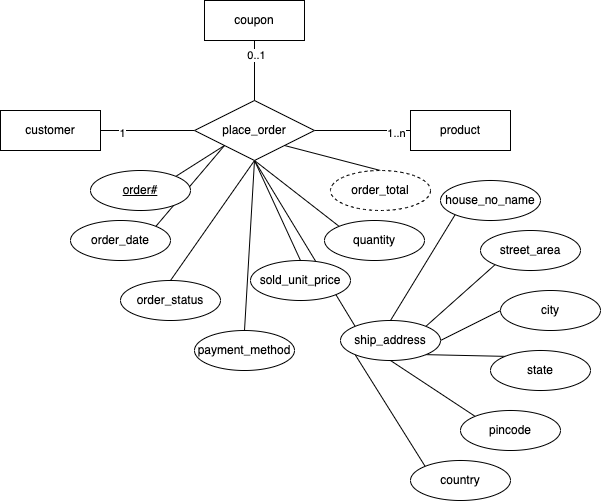

The diagram above was exported from draw.io. Its source (the exported page's mxGraphModel, read from the mxfile embedded in the PNG):
<mxGraphModel dx="950" dy="-720" grid="1" gridSize="10" guides="1" tooltips="1" connect="1" arrows="1" fold="1" page="1" pageScale="1" pageWidth="827" pageHeight="1169" math="0" shadow="0">
  <root>
    <mxCell id="0" />
    <mxCell id="1" parent="0" />
    <mxCell id="2" style="edgeStyle=none;html=1;exitX=1;exitY=0.5;exitDx=0;exitDy=0;entryX=0;entryY=0.5;entryDx=0;entryDy=0;endArrow=none;endFill=0;" parent="1" source="4" target="14" edge="1">
      <mxGeometry relative="1" as="geometry" />
    </mxCell>
    <mxCell id="3" value="1" style="edgeLabel;html=1;align=center;verticalAlign=middle;resizable=0;points=[];" parent="2" vertex="1" connectable="0">
      <mxGeometry x="-0.5623" y="-2" relative="1" as="geometry">
        <mxPoint as="offset" />
      </mxGeometry>
    </mxCell>
    <mxCell id="4" value="customer" style="whiteSpace=wrap;html=1;align=center;" parent="1" vertex="1">
      <mxGeometry x="40" y="1300" width="100" height="40" as="geometry" />
    </mxCell>
    <mxCell id="5" value="product" style="whiteSpace=wrap;html=1;align=center;" parent="1" vertex="1">
      <mxGeometry x="450" y="1300" width="100" height="40" as="geometry" />
    </mxCell>
    <mxCell id="6" style="edgeStyle=none;html=1;exitX=1;exitY=0.5;exitDx=0;exitDy=0;entryX=0;entryY=0.5;entryDx=0;entryDy=0;endArrow=none;endFill=0;" parent="1" source="14" target="5" edge="1">
      <mxGeometry relative="1" as="geometry" />
    </mxCell>
    <mxCell id="7" value="1..n" style="edgeLabel;html=1;align=center;verticalAlign=middle;resizable=0;points=[];" parent="6" vertex="1" connectable="0">
      <mxGeometry x="0.6786" y="-2" relative="1" as="geometry">
        <mxPoint as="offset" />
      </mxGeometry>
    </mxCell>
    <mxCell id="8" style="edgeStyle=none;html=1;exitX=0;exitY=1;exitDx=0;exitDy=0;entryX=1;entryY=0;entryDx=0;entryDy=0;endArrow=none;endFill=0;" parent="1" source="14" target="35" edge="1">
      <mxGeometry relative="1" as="geometry" />
    </mxCell>
    <mxCell id="9" style="edgeStyle=none;html=1;exitX=0;exitY=1;exitDx=0;exitDy=0;entryX=1;entryY=0;entryDx=0;entryDy=0;endArrow=none;endFill=0;" parent="1" source="14" target="18" edge="1">
      <mxGeometry relative="1" as="geometry" />
    </mxCell>
    <mxCell id="10" style="edgeStyle=none;html=1;exitX=0.5;exitY=1;exitDx=0;exitDy=0;entryX=0.5;entryY=0;entryDx=0;entryDy=0;endArrow=none;endFill=0;" parent="1" source="14" target="19" edge="1">
      <mxGeometry relative="1" as="geometry" />
    </mxCell>
    <mxCell id="11" style="edgeStyle=none;html=1;exitX=0.5;exitY=1;exitDx=0;exitDy=0;entryX=0.5;entryY=0;entryDx=0;entryDy=0;endArrow=none;endFill=0;" parent="1" source="14" target="20" edge="1">
      <mxGeometry relative="1" as="geometry" />
    </mxCell>
    <mxCell id="12" style="edgeStyle=none;html=1;exitX=0.5;exitY=1;exitDx=0;exitDy=0;entryX=0;entryY=0;entryDx=0;entryDy=0;endArrow=none;endFill=0;" parent="1" source="14" target="28" edge="1">
      <mxGeometry relative="1" as="geometry" />
    </mxCell>
    <mxCell id="13" style="edgeStyle=none;html=1;exitX=1;exitY=1;exitDx=0;exitDy=0;entryX=0.5;entryY=0;entryDx=0;entryDy=0;endArrow=none;endFill=0;" parent="1" source="14" target="21" edge="1">
      <mxGeometry relative="1" as="geometry" />
    </mxCell>
    <mxCell id="38" style="edgeStyle=none;html=1;exitX=0.5;exitY=1;exitDx=0;exitDy=0;entryX=0;entryY=0;entryDx=0;entryDy=0;endArrow=none;endFill=0;" edge="1" parent="1" source="14" target="36">
      <mxGeometry relative="1" as="geometry" />
    </mxCell>
    <mxCell id="39" style="edgeStyle=none;html=1;exitX=0.5;exitY=1;exitDx=0;exitDy=0;entryX=0.5;entryY=0;entryDx=0;entryDy=0;endArrow=none;endFill=0;" edge="1" parent="1" source="14" target="37">
      <mxGeometry relative="1" as="geometry" />
    </mxCell>
    <mxCell id="14" value="place_order" style="shape=rhombus;perimeter=rhombusPerimeter;whiteSpace=wrap;html=1;align=center;" parent="1" vertex="1">
      <mxGeometry x="234" y="1290" width="120" height="60" as="geometry" />
    </mxCell>
    <mxCell id="15" style="edgeStyle=none;html=1;exitX=0.5;exitY=1;exitDx=0;exitDy=0;endArrow=none;endFill=0;" parent="1" source="17" target="14" edge="1">
      <mxGeometry relative="1" as="geometry" />
    </mxCell>
    <mxCell id="16" value="0..1" style="edgeLabel;html=1;align=center;verticalAlign=middle;resizable=0;points=[];" parent="15" vertex="1" connectable="0">
      <mxGeometry x="-0.5435" y="1" relative="1" as="geometry">
        <mxPoint as="offset" />
      </mxGeometry>
    </mxCell>
    <mxCell id="17" value="coupon" style="whiteSpace=wrap;html=1;align=center;" parent="1" vertex="1">
      <mxGeometry x="244" y="1190" width="100" height="40" as="geometry" />
    </mxCell>
    <mxCell id="18" value="order_date" style="ellipse;whiteSpace=wrap;html=1;align=center;" parent="1" vertex="1">
      <mxGeometry x="110" y="1410" width="100" height="40" as="geometry" />
    </mxCell>
    <mxCell id="19" value="order_status" style="ellipse;whiteSpace=wrap;html=1;align=center;" parent="1" vertex="1">
      <mxGeometry x="160" y="1470" width="100" height="40" as="geometry" />
    </mxCell>
    <mxCell id="20" value="payment_method" style="ellipse;whiteSpace=wrap;html=1;align=center;" parent="1" vertex="1">
      <mxGeometry x="234" y="1520" width="100" height="40" as="geometry" />
    </mxCell>
    <mxCell id="21" value="order_total" style="ellipse;whiteSpace=wrap;html=1;align=center;dashed=1;" parent="1" vertex="1">
      <mxGeometry x="370" y="1360" width="100" height="40" as="geometry" />
    </mxCell>
    <mxCell id="22" style="edgeStyle=none;html=1;exitX=0.5;exitY=0;exitDx=0;exitDy=0;entryX=0;entryY=1;entryDx=0;entryDy=0;endArrow=none;endFill=0;" parent="1" source="28" target="29" edge="1">
      <mxGeometry relative="1" as="geometry" />
    </mxCell>
    <mxCell id="23" style="edgeStyle=none;html=1;exitX=1;exitY=0;exitDx=0;exitDy=0;entryX=0;entryY=1;entryDx=0;entryDy=0;endArrow=none;endFill=0;" parent="1" source="28" target="30" edge="1">
      <mxGeometry relative="1" as="geometry" />
    </mxCell>
    <mxCell id="24" style="edgeStyle=none;html=1;exitX=1;exitY=0.5;exitDx=0;exitDy=0;entryX=0;entryY=0.5;entryDx=0;entryDy=0;endArrow=none;endFill=0;" parent="1" source="28" target="34" edge="1">
      <mxGeometry relative="1" as="geometry" />
    </mxCell>
    <mxCell id="25" style="edgeStyle=none;html=1;exitX=1;exitY=1;exitDx=0;exitDy=0;entryX=0;entryY=0;entryDx=0;entryDy=0;endArrow=none;endFill=0;" parent="1" source="28" target="31" edge="1">
      <mxGeometry relative="1" as="geometry" />
    </mxCell>
    <mxCell id="26" style="edgeStyle=none;html=1;exitX=0.5;exitY=1;exitDx=0;exitDy=0;entryX=0;entryY=0;entryDx=0;entryDy=0;endArrow=none;endFill=0;" parent="1" source="28" target="32" edge="1">
      <mxGeometry relative="1" as="geometry" />
    </mxCell>
    <mxCell id="27" style="edgeStyle=none;html=1;exitX=0;exitY=1;exitDx=0;exitDy=0;entryX=0;entryY=0;entryDx=0;entryDy=0;endArrow=none;endFill=0;" parent="1" source="28" target="33" edge="1">
      <mxGeometry relative="1" as="geometry" />
    </mxCell>
    <mxCell id="28" value="ship_address" style="ellipse;whiteSpace=wrap;html=1;align=center;" parent="1" vertex="1">
      <mxGeometry x="380" y="1510" width="100" height="40" as="geometry" />
    </mxCell>
    <mxCell id="29" value="house_no_name" style="ellipse;whiteSpace=wrap;html=1;align=center;" parent="1" vertex="1">
      <mxGeometry x="480" y="1370" width="100" height="40" as="geometry" />
    </mxCell>
    <mxCell id="30" value="street_area" style="ellipse;whiteSpace=wrap;html=1;align=center;" parent="1" vertex="1">
      <mxGeometry x="520" y="1420" width="100" height="40" as="geometry" />
    </mxCell>
    <mxCell id="31" value="state" style="ellipse;whiteSpace=wrap;html=1;align=center;" parent="1" vertex="1">
      <mxGeometry x="530" y="1540" width="100" height="40" as="geometry" />
    </mxCell>
    <mxCell id="32" value="pincode" style="ellipse;whiteSpace=wrap;html=1;align=center;" parent="1" vertex="1">
      <mxGeometry x="500" y="1600" width="100" height="40" as="geometry" />
    </mxCell>
    <mxCell id="33" value="country" style="ellipse;whiteSpace=wrap;html=1;align=center;" parent="1" vertex="1">
      <mxGeometry x="450" y="1650" width="100" height="40" as="geometry" />
    </mxCell>
    <mxCell id="34" value="city" style="ellipse;whiteSpace=wrap;html=1;align=center;" parent="1" vertex="1">
      <mxGeometry x="540" y="1480" width="100" height="40" as="geometry" />
    </mxCell>
    <mxCell id="35" value="order#" style="ellipse;whiteSpace=wrap;html=1;align=center;fontStyle=4;" parent="1" vertex="1">
      <mxGeometry x="130" y="1360" width="100" height="40" as="geometry" />
    </mxCell>
    <mxCell id="36" value="quantity" style="ellipse;whiteSpace=wrap;html=1;align=center;" vertex="1" parent="1">
      <mxGeometry x="364" y="1410" width="100" height="40" as="geometry" />
    </mxCell>
    <mxCell id="37" value="sold_unit_price" style="ellipse;whiteSpace=wrap;html=1;align=center;" vertex="1" parent="1">
      <mxGeometry x="290" y="1450" width="100" height="40" as="geometry" />
    </mxCell>
  </root>
</mxGraphModel>